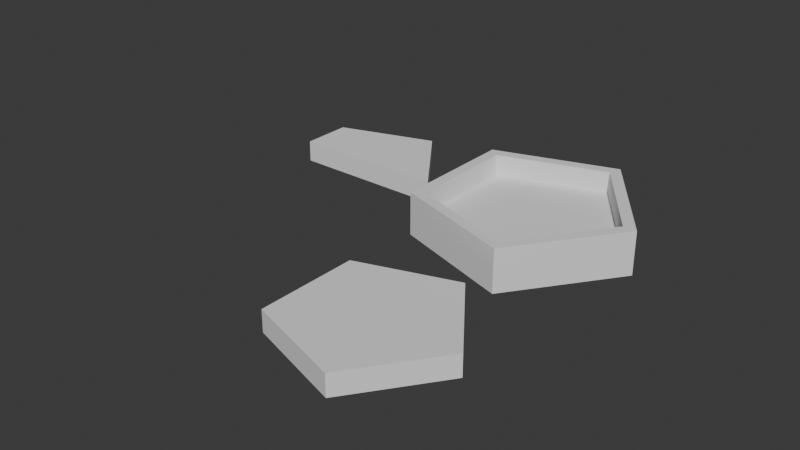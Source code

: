 # Source: Encampment_Base.blend  (saved by Blender 4.2.66; exported with 4.5.12 LTS)
import bpy
from mathutils import Matrix  # noqa: F401  (used for matrix-valued properties, if any)

bpy.ops.wm.read_factory_settings(use_empty=True)
scene = bpy.context.scene
scene.name = 'Scene'

# ---- collections
col_collection = bpy.data.collections.new('Collection'); scene.collection.children.link(col_collection)

# ---- world
world_world = bpy.data.worlds.new('World'); scene.world = world_world
world_world.use_nodes = True; world_world.node_tree.nodes.clear()
_N = world_world.node_tree.nodes; _L = world_world.node_tree.links
n0 = _N.new('ShaderNodeOutputWorld'); n0.name = 'World Output'; n0.location = (300, 300)
n1 = _N.new('ShaderNodeBackground'); n1.name = 'Background'; n1.location = (10, 300)
n1.inputs[0].default_value = (0.05088, 0.05088, 0.05088, 1.0)
_L.new(n1.outputs[0], n0.inputs[0])
n0.is_active_output = True
world_world.color = (0.05088, 0.05088, 0.05088)
world_world.sun_shadow_jitter_overblur = 0.0

# ---- meshes
me_cylinder_001 = bpy.data.meshes.new('Cylinder.001')
me_cylinder_001.from_pydata([(0.0, 10.0, -2.0), (0.0, 8.764, 2.0), (9.511, 3.09, -2.0), (8.335, 2.708, 2.0), (5.878, -8.09, -2.0), (5.151, -7.09, 2.0), (-5.878, -8.09, -2.0), (-5.151, -7.09, 2.0), (-9.511, 3.09, -2.0), (-8.335, 2.708, 2.0), (9.511, 3.09, 2.0), (0.0, 10.0, 2.0), (5.878, -8.09, 2.0), (-5.878, -8.09, 2.0), (-9.511, 3.09, 2.0), (8.335, 2.708, 0.0), (0.0, 8.764, 0.0), (5.151, -7.09, 0.0), (-5.151, -7.09, 0.0), (-8.335, 2.708, 0.0)], [], [(0, 11, 10, 2), (2, 10, 12, 4), (4, 12, 13, 6), (1, 9, 19, 16), (6, 13, 14, 8), (8, 14, 11, 0), (0, 2, 4, 6, 8), (1, 3, 10, 11), (3, 5, 12, 10), (5, 7, 13, 12), (7, 9, 14, 13), (9, 1, 11, 14), (15, 16, 19, 18, 17), (7, 5, 17, 18), (3, 1, 16, 15), (9, 7, 18, 19), (5, 3, 15, 17)])
_uv = me_cylinder_001.uv_layers.new(name='UVMap')
_uv.uv.foreach_set('vector', [1.0, 0.5, 1.0, 1.0, 0.8, 1.0, 0.8, 0.5, 0.8, 0.5, 0.8, 1.0, 0.6, 1.0, 0.6, 0.5, 0.6, 0.5, 0.6, 1.0, 0.4, 1.0, 0.4, 0.5, 0.25, 0.4603, 0.04996, 0.315, 0.04996, 0.315, 0.25, 0.4603, 0.4, 0.5, 0.4, 1.0, 0.2, 1.0, 0.2, 0.5, 0.2, 0.5, 0.2, 1.0, 2.98e-08, 1.0, 2.98e-08, 0.5, 0.75, 0.49, 0.9783, 0.3242, 0.8911, 0.05584, 0.6089, 0.05584, 0.5217, 0.3242, 0.25, 0.4603, 0.45, 0.315, 0.4783, 0.3242, 0.25, 0.49, 0.45, 0.315, 0.3736, 0.07984, 0.3911, 0.05584, 0.4783, 0.3242, 0.3736, 0.07984, 0.1264, 0.07984, 0.1089, 0.05584, 0.3911, 0.05584, 0.1264, 0.07984, 0.04996, 0.315, 0.02175, 0.3242, 0.1089, 0.05584, 0.04996, 0.315, 0.25, 0.4603, 0.25, 0.49, 0.02175, 0.3242, 0.45, 0.315, 0.25, 0.4603, 0.04996, 0.315, 0.1264, 0.07984, 0.3736, 0.07984, 0.1264, 0.07984, 0.3736, 0.07984, 0.3736, 0.07984, 0.1264, 0.07984, 0.45, 0.315, 0.25, 0.4603, 0.25, 0.4603, 0.45, 0.315, 0.04996, 0.315, 0.1264, 0.07984, 0.1264, 0.07984, 0.04996, 0.315, 0.3736, 0.07984, 0.45, 0.315, 0.45, 0.315, 0.3736, 0.07984])
me_cylinder_001.update()
me_cylinder_003 = bpy.data.meshes.new('Cylinder.003')
me_cylinder_003.from_pydata([(0.0, 9.0, -1.0), (0.0, 9.0, 1.0), (8.56, 2.781, -1.0), (8.56, 2.781, 1.0), (5.29, -7.281, -1.0), (5.29, -7.281, 1.0), (-5.29, -7.281, -1.0), (-5.29, -7.281, 1.0), (-8.56, 2.781, -1.0), (-8.56, 2.781, 1.0)], [], [(0, 1, 3, 2), (2, 3, 5, 4), (4, 5, 7, 6), (3, 1, 9, 7, 5), (6, 7, 9, 8), (8, 9, 1, 0), (0, 2, 4, 6, 8)])
_uv = me_cylinder_003.uv_layers.new(name='UVMap')
_uv.uv.foreach_set('vector', [1.0, 0.5, 1.0, 1.0, 0.8, 1.0, 0.8, 0.5, 0.8, 0.5, 0.8, 1.0, 0.6, 1.0, 0.6, 0.5, 0.6, 0.5, 0.6, 1.0, 0.4, 1.0, 0.4, 0.5, 0.4783, 0.3242, 0.25, 0.49, 0.02175, 0.3242, 0.1089, 0.05584, 0.3911, 0.05584, 0.4, 0.5, 0.4, 1.0, 0.2, 1.0, 0.2, 0.5, 0.2, 0.5, 0.2, 1.0, 2.98e-08, 1.0, 2.98e-08, 0.5, 0.75, 0.49, 0.9783, 0.3242, 0.8911, 0.05584, 0.6089, 0.05584, 0.5217, 0.3242])
me_cylinder_003.update()
me_cylinder_004 = bpy.data.meshes.new('Cylinder.004')
me_cylinder_004.from_pydata([(0.0, 9.0, -1.0), (0.0, 9.0, 1.0), (8.56, 2.781, -1.0), (8.56, 2.781, 1.0), (2.645, 0.8594, -1.0), (2.645, 0.8594, 1.0), (-6.925, -2.25, -1.0), (-6.925, -2.25, 1.0), (-8.56, 2.781, -1.0), (-8.56, 2.781, 1.0)], [], [(0, 1, 3, 2), (2, 3, 5, 4), (4, 5, 7, 6), (3, 1, 9, 7, 5), (6, 7, 9, 8), (8, 9, 1, 0), (0, 2, 4, 6, 8)])
_uv = me_cylinder_004.uv_layers.new(name='UVMap')
_uv.uv.foreach_set('vector', [1.0, 0.5, 1.0, 1.0, 0.8, 1.0, 0.8, 0.5, 0.8, 0.5, 0.8, 1.0, 0.6, 1.0, 0.6, 0.5, 0.6, 0.5, 0.6, 1.0, 0.4, 1.0, 0.4, 0.5, 0.4783, 0.3242, 0.25, 0.49, 0.02175, 0.3242, 0.1089, 0.05584, 0.3911, 0.05584, 0.4, 0.5, 0.4, 1.0, 0.2, 1.0, 0.2, 0.5, 0.2, 0.5, 0.2, 1.0, 2.98e-08, 1.0, 2.98e-08, 0.5, 0.75, 0.49, 0.9783, 0.3242, 0.8911, 0.05584, 0.6089, 0.05584, 0.5217, 0.3242])
me_cylinder_004.update()

# ---- objects
ob_cylinder = bpy.data.objects.new('Cylinder', me_cylinder_001)
ob_cylinder_002 = bpy.data.objects.new('Cylinder.002', me_cylinder_003)
ob_cylinder_001 = bpy.data.objects.new('Cylinder.001', me_cylinder_004)

# ---- transforms, parenting, visibility, modifiers, constraints
ob_cylinder.location = (0.0, 0.0, 2.0)
ob_cylinder.rotation_euler = (0.0, -0.0, -0.3142)
ob_cylinder_002.location = (0.0, -20.0, 1.0)
ob_cylinder_002.rotation_euler = (0.0, 0.0, -0.3142)
ob_cylinder_002.scale = (0.9, 0.9, 1.0)
ob_cylinder_001.location = (-19.0, 0.0, 1.0)
ob_cylinder_001.rotation_euler = (0.0, 0.0, -0.3142)
ob_cylinder_001.scale = (0.9, 0.9, 1.0)

# ---- collection membership
col_collection.objects.link(ob_cylinder)
col_collection.objects.link(ob_cylinder_002)
col_collection.objects.link(ob_cylinder_001)

# ---- scene / render settings (as saved in the file)
scene.frame_start = 1; scene.frame_end = 250; scene.frame_set(0)
scene.render.engine = 'BLENDER_EEVEE_NEXT'
scene.unit_settings.scale_length = 0.001
bpy.context.view_layer.update()

# ---- added for rendering (the .blend has no active camera and no usable light): camera, sun
cam_auto = bpy.data.cameras.new('AutoCamera')
cam_auto.lens = 50.0
cam_auto.sensor_width = 36.0
cam_auto.clip_end = 1000.0
ob_auto_camera = bpy.data.objects.new('AutoCamera', cam_auto)
scene.collection.objects.link(ob_auto_camera)
ob_auto_camera.location = (45.1745, -71.1812, 44.0664)
ob_auto_camera.rotation_euler = (1.09748, -7.21219e-08, 0.694738)
scene.camera = ob_auto_camera
light_auto_sun = bpy.data.lights.new('AutoSun', 'SUN')
light_auto_sun.energy = 3.0
light_auto_sun.angle = 0.0523599
ob_auto_sun = bpy.data.objects.new('AutoSun', light_auto_sun)
scene.collection.objects.link(ob_auto_sun)
ob_auto_sun.rotation_euler = (0.872665, 0.174533, 0.523599)
bpy.context.view_layer.update()
